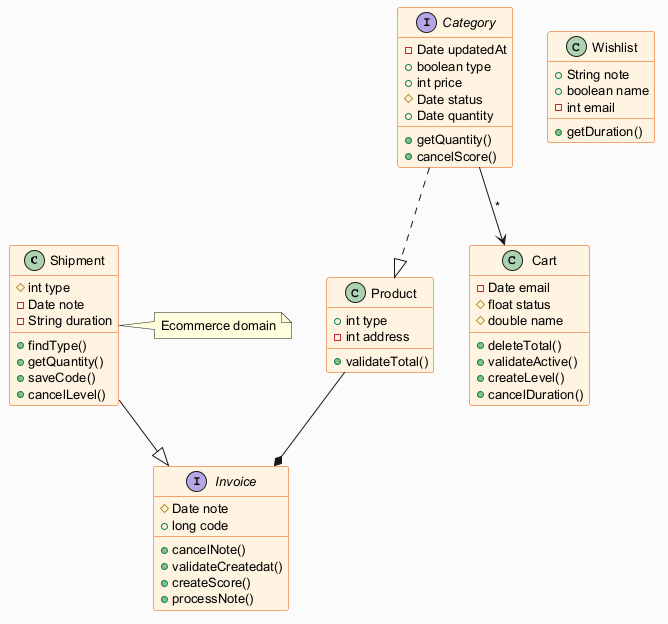

The diagram above was rendered by PlantUML. Its source (embedded in the PNG):
@startuml
skinparam backgroundColor #FAFAFA
skinparam classBackgroundColor #FFF3E0
skinparam classBorderColor #E65100
skinparam defaultFontSize 13
class Shipment {
  #int type
  -Date note
  -String duration
  +findType()
  +getQuantity()
  +saveCode()
  +cancelLevel()
}
class Product {
  +int type
  -int address
  +validateTotal()
}
interface Invoice {
  #Date note
  +long code
  +cancelNote()
  +validateCreatedat()
  +createScore()
  +processNote()
}
class Cart {
  -Date email
  #float status
  #double name
  +deleteTotal()
  +validateActive()
  +createLevel()
  +cancelDuration()
}
class Wishlist {
  +String note
  +boolean name
  -int email
  +getDuration()
}
interface Category {
  -Date updatedAt
  +boolean type
  +int price
  #Date status
  +Date quantity
  +getQuantity()
  +cancelScore()
}
Category ..|> Product
Product --* Invoice
Shipment --|> Invoice
Category --> Cart : "*"
note right of Shipment : Ecommerce domain
@enduml